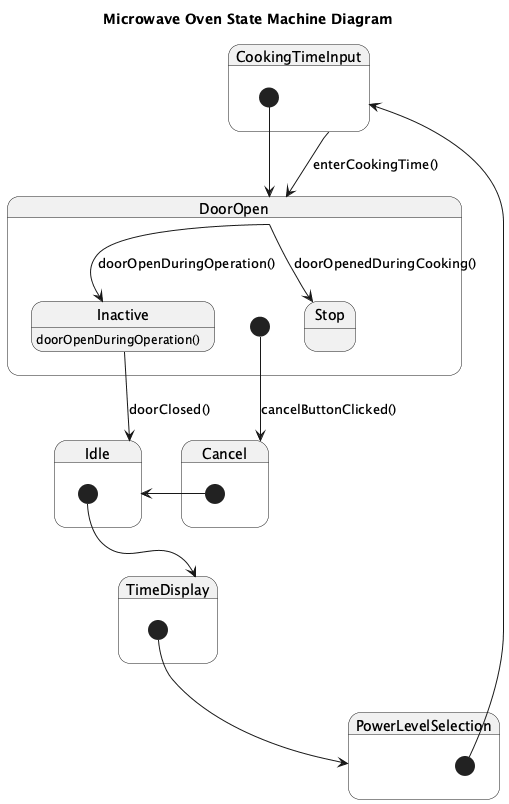

The diagram above was rendered by PlantUML. Its source (embedded in the PNG):
@startuml
title Microwave Oven State Machine Diagram

state Idle {
  [*] --> TimeDisplay
}

state TimeDisplay {
  [*] --> PowerLevelSelection
}

state PowerLevelSelection {
  [*] --> CookingTimeInput
}

state CookingTimeInput {
  [*] --> DoorOpen
  DoorOpen --> Inactive : doorOpenDuringOperation()
  CookingTimeInput --> DoorOpen : enterCookingTime()
}

state DoorOpen {
  [*] --> Cancel : cancelButtonClicked()
  state Inactive : doorOpenDuringOperation()
  Inactive --> Idle : doorClosed()
  DoorOpen --> Stop : doorOpenedDuringCooking()
}

state Cancel {
  [*] --> Idle
}
@enduml